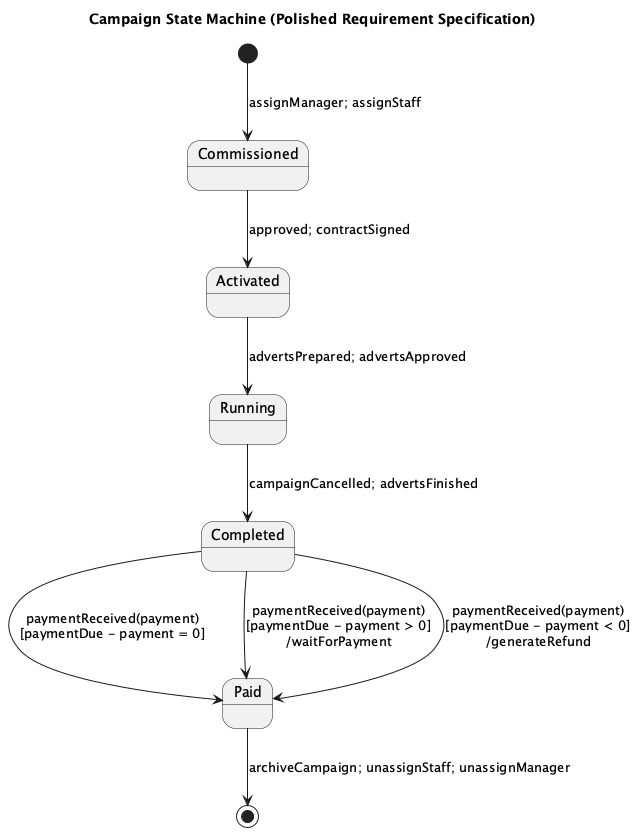

The diagram above was rendered by PlantUML. Its source (embedded in the PNG):
@startuml
title Campaign State Machine (Polished Requirement Specification)

[*] --> Commissioned : assignManager; assignStaff

state Commissioned
state Activated
state Running
state Completed
state Paid

Commissioned --> Activated : approved; contractSigned

Activated --> Running : advertsPrepared; advertsApproved

Running --> Completed : campaignCancelled; advertsFinished

Completed --> Paid : paymentReceived(payment)\n[paymentDue - payment = 0]
Completed --> Paid : paymentReceived(payment)\n[paymentDue - payment > 0]\n/waitForPayment
Completed --> Paid : paymentReceived(payment)\n[paymentDue - payment < 0]\n/generateRefund

Paid --> [*] : archiveCampaign; unassignStaff; unassignManager

@enduml